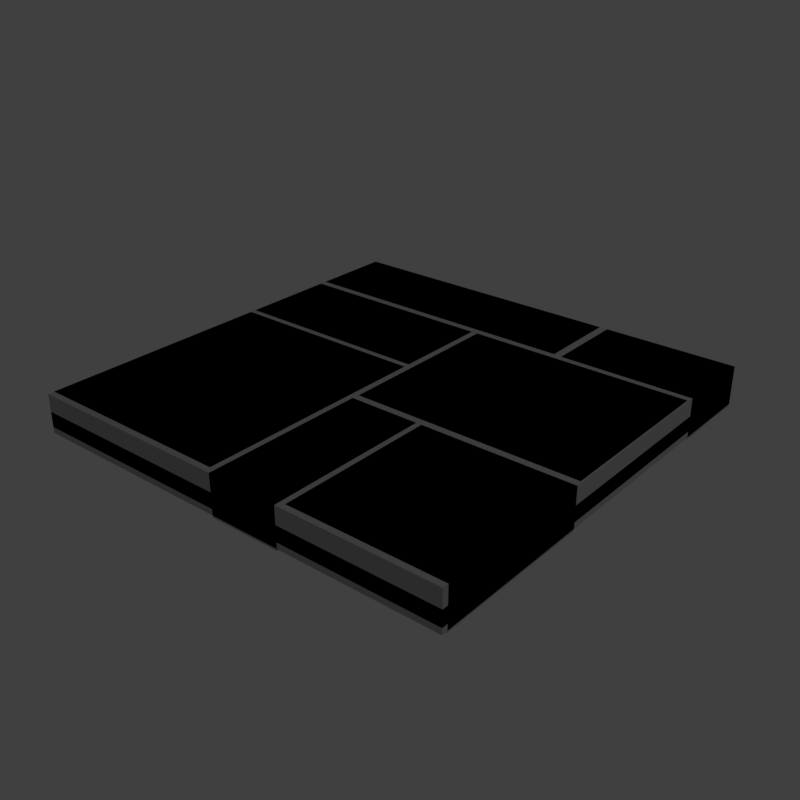 # Source: stoneFloorCleanTiles1.blend  (saved by Blender 2.79.0; exported with 4.5.12 LTS)
import bpy
from mathutils import Matrix  # noqa: F401  (used for matrix-valued properties, if any)

bpy.ops.wm.read_factory_settings(use_empty=True)
scene = bpy.context.scene
scene.name = 'Scene'

# ---- collections
col_collection_1 = bpy.data.collections.new('Collection 1'); scene.collection.children.link(col_collection_1)

# ---- materials (node trees are filled in below, after node groups)
mat_stonefloorcleantile = bpy.data.materials.new('stoneFloorCleanTile')
mat_stonefloorcleantile.alpha_threshold = 0.0
mat_stonefloorcleantile.use_transparent_shadow = False
mat_stonefloorcleantile.diffuse_color = (0.4803, 0.4803, 0.4803, 1.0)
mat_stonefloorcleantile.roughness = 0.5

# ---- material node trees

# ---- world
world_world = bpy.data.worlds.new('World'); scene.world = world_world
world_world.color = (0.05088, 0.05088, 0.05088)
world_world.use_sun_shadow = False
world_world.sun_shadow_jitter_overblur = 0.0
world_world.cycles.sampling_method = 'MANUAL'

# ---- lights
light_lamp = bpy.data.lights.new('Lamp', 'POINT')
light_lamp.transmission_factor = 0.0
light_lamp.cutoff_distance = 30.0
light_lamp.energy = 100.0
light_lamp.shadow_buffer_clip_start = 1.001
light_lamp.shadow_soft_size = 0.1
light_lamp.shadow_maximum_resolution = 0.006
light_lamp.use_absolute_resolution = True

# ---- meshes
me_cube = bpy.data.meshes.new('Cube')
me_cube.from_pydata([(0.5, -0.5, -0.02546), (0.5, -0.5, 0.01), (0.1745, 0.3089, -0.04289), (-0.03301, 0.06828, -0.04289), (-0.03301, 0.2928, -0.04289), (-0.01875, -0.1068, -0.04289), (-0.01875, 0.2928, -0.04289), (0.4965, -0.1068, -0.04289), (0.4965, 0.2928, -0.04289), (-0.03301, -0.486, -0.04289), (-0.03301, 0.05503, -0.04289), (-0.02032, -0.5, -0.04289), (-0.02032, -0.1227, -0.04289), (0.1429, -0.5, -0.04289), (0.1429, -0.1227, -0.04289), (0.155, -0.4865, -0.04289), (0.155, -0.1227, -0.04289), (0.5, -0.4865, -0.04289), (0.5, -0.1227, -0.04289), (0.1745, 0.3089, 0.05), (-0.03301, 0.06828, 0.05), (-0.03301, 0.2928, 0.05), (-0.01875, -0.1068, 0.05), (-0.01875, 0.2928, 0.05), (0.4965, -0.1068, 0.05), (0.4965, 0.2928, 0.05), (-0.03301, -0.486, 0.05), (-0.03301, 0.05503, 0.05), (-0.02032, -0.5, 0.05), (-0.02032, -0.1227, 0.05), (0.1429, -0.5, 0.05), (0.1429, -0.1227, 0.05), (0.155, -0.4865, 0.05), (0.155, -0.1227, 0.05), (0.5, -0.4865, 0.05), (0.5, -0.1227, 0.05), (0.193, 0.3067, -0.04289), (0.5, 0.3067, -0.04289), (0.193, 0.3067, 0.05), (0.5, 0.3067, 0.05), (-0.5, 0.05503, 0.05), (-0.5, -0.5, -0.02546), (-0.5, 0.2928, 0.05), (0.193, 0.5, 0.05), (-0.5, 0.2928, -0.04289), (0.5, 0.5, -0.04289), (-0.5, 0.05503, -0.04289), (0.1745, 0.5, -0.04289), (0.193, 0.5, -0.04289), (0.5, 0.5, 0.05), (-0.5, -0.486, 0.05), (-0.5, -0.5, 0.01), (-0.5, 0.3089, -0.04289), (-0.5, 0.06828, 0.05), (-0.5, 0.06828, -0.04289), (0.1745, 0.5, 0.05), (-0.5, -0.486, -0.04289), (-0.5, 0.3089, 0.05), (-0.5, 0.5, 0.05), (0.5, 0.5, 0.01), (0.5, 0.5, -0.02546), (-0.5, 0.5, -0.02546), (-0.5, 0.5, 0.01), (-0.5, 0.5, -0.04151)], [], [(0, 1, 51, 41), (2, 19, 57, 52), (3, 20, 53, 54), (4, 21, 20, 3), (7, 24, 22, 5), (8, 25, 24, 7), (5, 22, 23, 6), (6, 23, 25, 8), (9, 26, 50, 56), (10, 27, 26, 9), (13, 30, 28, 11), (14, 31, 30, 13), (17, 34, 32, 15), (11, 28, 29, 12), (12, 29, 31, 14), (33, 32, 34, 35), (18, 35, 34, 17), (15, 32, 33, 16), (16, 33, 35, 18), (23, 22, 24, 25), (29, 28, 30, 31), (38, 36, 37, 39), (38, 39, 49, 43), (42, 53, 20, 21), (44, 42, 21, 4), (45, 49, 39, 37), (43, 48, 36, 38), (40, 50, 26, 27), (47, 55, 19, 2), (46, 40, 27, 10), (55, 58, 57, 19), (45, 48, 43, 49), (53, 42, 44, 54), (40, 46, 56, 50), (60, 61, 62, 59), (0, 60, 59, 1), (1, 59, 62, 51), (51, 62, 61, 41), (52, 57, 58, 63), (47, 63, 58, 55)])
_uv = me_cube.uv_layers.new(name='UVMap')
_uv.uv.foreach_set('vector', [0.7358, 0.2815, 0.7359, 0.2814, 0.7359, 0.2796, 0.7358, 0.2795, 0.738, 0.4351, 0.7037, 0.4582, 0.5993, 0.4651, 0.5647, 0.4378, 0.6837, 0.2987, 0.6506, 0.3229, 0.5878, 0.3269, 0.5454, 0.2975, 0.683, 0.3854, 0.6561, 0.3592, 0.6506, 0.3229, 0.6837, 0.2987, 0.9216, 0.2306, 0.8931, 0.2551, 0.8068, 0.2595, 0.7797, 0.2306, 0.931, 0.3537, 0.9039, 0.3248, 0.8931, 0.2551, 0.9216, 0.2306, 0.7797, 0.2306, 0.8068, 0.2595, 0.8176, 0.3292, 0.7891, 0.3537, 0.7891, 0.3537, 0.8176, 0.3292, 0.9039, 0.3248, 0.931, 0.3537, 0.5399, 0.1765, 0.5635, 0.1579, 0.6315, 0.1609, 0.6508, 0.1879, 0.5399, 0.05462, 0.5592, 0.08161, 0.5635, 0.1579, 0.5399, 0.1765, 0.8081, 0.07495, 0.7899, 0.0938, 0.7725, 0.09471, 0.7577, 0.06861, 0.8081, 0.1537, 0.7933, 0.1276, 0.7899, 0.0938, 0.8081, 0.07495, 0.8798, 0.0489, 0.8951, 0.06828, 0.8947, 0.1053, 0.8731, 0.1212, 0.7577, 0.06861, 0.7725, 0.09471, 0.7759, 0.1285, 0.7577, 0.1473, 0.7577, 0.1473, 0.7759, 0.1285, 0.7933, 0.1276, 0.8081, 0.1537, 0.8298, 0.1862, 0.8298, 0.009161, 0.9977, 0.009161, 0.9977, 0.1862, 0.9552, 0.0489, 0.9336, 0.06482, 0.8951, 0.06828, 0.8798, 0.0489, 0.8731, 0.1212, 0.8947, 0.1053, 0.9332, 0.1018, 0.9485, 0.1212, 0.9485, 0.1212, 0.9332, 0.1018, 0.9336, 0.06482, 0.9552, 0.0489, 0.7441, 0.3937, 0.7441, 0.1993, 0.9948, 0.1993, 0.9948, 0.3937, 0.7409, 0.1861, 0.7409, 0.002525, 0.8204, 0.002525, 0.8204, 0.1861, 0.915, 0.447, 0.8877, 0.4252, 0.9704, 0.4208, 0.9455, 0.441, 0.8486, 0.4047, 0.9979, 0.4047, 0.9979, 0.4987, 0.8486, 0.4987, 0.5031, 0.3949, 0.5031, 0.2856, 0.7304, 0.2856, 0.7304, 0.3949, 0.5655, 0.3854, 0.5886, 0.3635, 0.6561, 0.3592, 0.683, 0.3854, 0.9703, 0.4786, 0.9489, 0.4634, 0.9455, 0.441, 0.9704, 0.4208, 0.9189, 0.4678, 0.8877, 0.5032, 0.8877, 0.4252, 0.915, 0.447, 0.5031, 0.2739, 0.5031, 0.01063, 0.7304, 0.01063, 0.7304, 0.2739, 0.738, 0.5119, 0.7103, 0.493, 0.7037, 0.4582, 0.738, 0.4351, 0.6508, 0.06596, 0.6273, 0.0846, 0.5592, 0.08161, 0.5399, 0.05462, 0.8328, 0.4987, 0.5045, 0.4987, 0.5045, 0.4057, 0.8328, 0.4057, 0.9703, 0.4786, 0.8877, 0.5032, 0.9189, 0.4678, 0.9489, 0.4634, 0.5878, 0.3269, 0.5886, 0.3635, 0.5655, 0.3854, 0.5454, 0.2975, 0.6273, 0.0846, 0.6508, 0.06596, 0.6508, 0.1879, 0.6315, 0.1609, 0.7378, 0.2814, 0.7379, 0.2793, 0.7378, 0.2794, 0.7377, 0.2813, 0.7358, 0.2815, 0.7378, 0.2814, 0.7377, 0.2813, 0.7359, 0.2814, 0.7359, 0.2814, 0.7377, 0.2813, 0.7378, 0.2794, 0.7359, 0.2796, 0.7359, 0.2796, 0.7378, 0.2794, 0.7379, 0.2793, 0.7358, 0.2795, 0.5647, 0.4378, 0.5993, 0.4651, 0.6064, 0.5005, 0.5647, 0.5357, 0.738, 0.5119, 0.5647, 0.5357, 0.6064, 0.5005, 0.7103, 0.493])
_ca = me_cube.color_attributes.new('Col', 'BYTE_COLOR', 'CORNER')
_ca.data.foreach_set('color', [0.05127, 0.05127, 0.05127, 1.0, 0.05127, 0.05127, 0.05127, 1.0, 0.05127, 0.05127, 0.05127, 1.0, 0.05127, 0.05127, 0.05127, 1.0, 0.2051, 0.2051, 0.2051, 1.0, 0.2051, 0.2051, 0.2051, 1.0, 0.2051, 0.2051, 0.2051, 1.0, 0.2051, 0.2051, 0.2051, 1.0, 0.3278, 0.3278, 0.3278, 1.0, 0.3278, 0.3278, 0.3278, 1.0, 0.3278, 0.3278, 0.3278, 1.0, 0.3278, 0.3278, 0.3278, 1.0, 0.3278, 0.3278, 0.3278, 1.0, 0.3278, 0.3278, 0.3278, 1.0, 0.3278, 0.3278, 0.3278, 1.0, 0.3278, 0.3278, 0.3278, 1.0, 0.4969, 0.4969, 0.4969, 1.0, 0.4969, 0.4969, 0.4969, 1.0, 0.4969, 0.4969, 0.4969, 1.0, 0.4969, 0.4969, 0.4969, 1.0, 0.4969, 0.4969, 0.4969, 1.0, 0.4969, 0.4969, 0.4969, 1.0, 0.4969, 0.4969, 0.4969, 1.0, 0.4969, 0.4969, 0.4969, 1.0, 0.4969, 0.4969, 0.4969, 1.0, 0.4969, 0.4969, 0.4969, 1.0, 0.4969, 0.4969, 0.4969, 1.0, 0.4969, 0.4969, 0.4969, 1.0, 0.4969, 0.4969, 0.4969, 1.0, 0.4969, 0.4969, 0.4969, 1.0, 0.4969, 0.4969, 0.4969, 1.0, 0.4969, 0.4969, 0.4969, 1.0, 0.4735, 0.4735, 0.4735, 1.0, 0.4735, 0.4735, 0.4735, 1.0, 0.4735, 0.4735, 0.4735, 1.0, 0.4735, 0.4735, 0.4735, 1.0, 0.4735, 0.4735, 0.4735, 1.0, 0.4735, 0.4735, 0.4735, 1.0, 0.4735, 0.4735, 0.4735, 1.0, 0.4735, 0.4735, 0.4735, 1.0, 0.2831, 0.2831, 0.2831, 1.0, 0.2831, 0.2831, 0.2831, 1.0, 0.2831, 0.2831, 0.2831, 1.0, 0.2831, 0.2831, 0.2831, 1.0, 0.2831, 0.2831, 0.2831, 1.0, 0.2831, 0.2831, 0.2831, 1.0, 0.2831, 0.2831, 0.2831, 1.0, 0.2831, 0.2831, 0.2831, 1.0, 0.3095, 0.3095, 0.3095, 1.0, 0.3095, 0.3095, 0.3095, 1.0, 0.3095, 0.3095, 0.3095, 1.0, 0.3095, 0.3095, 0.3095, 1.0, 0.2831, 0.2831, 0.2831, 1.0, 0.2831, 0.2831, 0.2831, 1.0, 0.2831, 0.2831, 0.2831, 1.0, 0.2831, 0.2831, 0.2831, 1.0, 0.2831, 0.2831, 0.2831, 1.0, 0.2831, 0.2831, 0.2831, 1.0, 0.2831, 0.2831, 0.2831, 1.0, 0.2831, 0.2831, 0.2831, 1.0, 0.3095, 0.3095, 0.3095, 1.0, 0.3095, 0.3095, 0.3095, 1.0, 0.3095, 0.3095, 0.3095, 1.0, 0.3095, 0.3095, 0.3095, 1.0, 0.3095, 0.3095, 0.3095, 1.0, 0.3095, 0.3095, 0.3095, 1.0, 0.3095, 0.3095, 0.3095, 1.0, 0.3095, 0.3095, 0.3095, 1.0, 0.3095, 0.3095, 0.3095, 1.0, 0.3095, 0.3095, 0.3095, 1.0, 0.3095, 0.3095, 0.3095, 1.0, 0.3095, 0.3095, 0.3095, 1.0, 0.3095, 0.3095, 0.3095, 1.0, 0.3095, 0.3095, 0.3095, 1.0, 0.3095, 0.3095, 0.3095, 1.0, 0.3095, 0.3095, 0.3095, 1.0, 0.4969, 0.4969, 0.4969, 1.0, 0.4969, 0.4969, 0.4969, 1.0, 0.4969, 0.4969, 0.4969, 1.0, 0.4969, 0.4969, 0.4969, 1.0, 0.2831, 0.2831, 0.2831, 1.0, 0.2831, 0.2831, 0.2831, 1.0, 0.2831, 0.2831, 0.2831, 1.0, 0.2831, 0.2831, 0.2831, 1.0, 0.3095, 0.3095, 0.3095, 1.0, 0.3095, 0.3095, 0.3095, 1.0, 0.3095, 0.3095, 0.3095, 1.0, 0.3095, 0.3095, 0.3095, 1.0, 0.3095, 0.3095, 0.3095, 1.0, 0.3095, 0.3095, 0.3095, 1.0, 0.3095, 0.3095, 0.3095, 1.0, 0.3095, 0.3095, 0.3095, 1.0, 0.3278, 0.3278, 0.3278, 1.0, 0.3278, 0.3278, 0.3278, 1.0, 0.3278, 0.3278, 0.3278, 1.0, 0.3278, 0.3278, 0.3278, 1.0, 0.3278, 0.3278, 0.3278, 1.0, 0.3278, 0.3278, 0.3278, 1.0, 0.3278, 0.3278, 0.3278, 1.0, 0.3278, 0.3278, 0.3278, 1.0, 0.3095, 0.3095, 0.3095, 1.0, 0.3095, 0.3095, 0.3095, 1.0, 0.3095, 0.3095, 0.3095, 1.0, 0.3095, 0.3095, 0.3095, 1.0, 0.3095, 0.3095, 0.3095, 1.0, 0.3095, 0.3095, 0.3095, 1.0, 0.3095, 0.3095, 0.3095, 1.0, 0.3095, 0.3095, 0.3095, 1.0, 0.4735, 0.4735, 0.4735, 1.0, 0.4735, 0.4735, 0.4735, 1.0, 0.4735, 0.4735, 0.4735, 1.0, 0.4735, 0.4735, 0.4735, 1.0, 0.2051, 0.2051, 0.2051, 1.0, 0.2051, 0.2051, 0.2051, 1.0, 0.2051, 0.2051, 0.2051, 1.0, 0.2051, 0.2051, 0.2051, 1.0, 0.4735, 0.4735, 0.4735, 1.0, 0.4735, 0.4735, 0.4735, 1.0, 0.4735, 0.4735, 0.4735, 1.0, 0.4735, 0.4735, 0.4735, 1.0, 0.2051, 0.2051, 0.2051, 1.0, 0.2051, 0.2051, 0.2051, 1.0, 0.2051, 0.2051, 0.2051, 1.0, 0.2051, 0.2051, 0.2051, 1.0, 0.3095, 0.3095, 0.3095, 1.0, 0.3095, 0.3095, 0.3095, 1.0, 0.3095, 0.3095, 0.3095, 1.0, 0.3095, 0.3095, 0.3095, 1.0, 0.3278, 0.3278, 0.3278, 1.0, 0.3278, 0.3278, 0.3278, 1.0, 0.3278, 0.3278, 0.3278, 1.0, 0.3278, 0.3278, 0.3278, 1.0, 0.4735, 0.4735, 0.4735, 1.0, 0.4735, 0.4735, 0.4735, 1.0, 0.4735, 0.4735, 0.4735, 1.0, 0.4735, 0.4735, 0.4735, 1.0, 0.05127, 0.05127, 0.05127, 1.0, 0.05127, 0.05127, 0.05127, 1.0, 0.05127, 0.05127, 0.05127, 1.0, 0.05127, 0.05127, 0.05127, 1.0, 0.05127, 0.05127, 0.05127, 1.0, 0.05127, 0.05127, 0.05127, 1.0, 0.05127, 0.05127, 0.05127, 1.0, 0.05127, 0.05127, 0.05127, 1.0, 0.05127, 0.05127, 0.05127, 1.0, 0.05127, 0.05127, 0.05127, 1.0, 0.05127, 0.05127, 0.05127, 1.0, 0.05127, 0.05127, 0.05127, 1.0, 0.05127, 0.05127, 0.05127, 1.0, 0.05127, 0.05127, 0.05127, 1.0, 0.05127, 0.05127, 0.05127, 1.0, 0.05127, 0.05127, 0.05127, 1.0, 0.2051, 0.2051, 0.2051, 1.0, 0.2051, 0.2051, 0.2051, 1.0, 0.2051, 0.2051, 0.2051, 1.0, 0.2159, 0.2159, 0.2159, 1.0, 0.2051, 0.2051, 0.2051, 1.0, 0.2159, 0.2159, 0.2159, 1.0, 0.2051, 0.2051, 0.2051, 1.0, 0.2051, 0.2051, 0.2051, 1.0])
me_cube.materials.append(mat_stonefloorcleantile)
me_cube.use_remesh_preserve_volume = False
me_cube.use_remesh_preserve_attributes = False
me_cube.use_mirror_vertex_groups = False
me_cube.use_paint_bone_selection = False
me_cube.use_paint_mask = True
me_cube.update()
me_cube_001 = bpy.data.meshes.new('Cube.001')
me_cube_001.from_pydata([(-0.5, -0.5, -0.03901), (-0.5, -0.5, 0.05), (-0.5, 0.5, -0.03901), (-0.5, 0.5, 0.05), (0.5, -0.5, -0.03901), (0.5, -0.5, 0.05), (0.5, 0.5, -0.03901), (0.5, 0.5, 0.05)], [], [(0, 1, 3, 2), (2, 3, 7, 6), (6, 7, 5, 4), (4, 5, 1, 0), (7, 3, 1, 5)])
_uv = me_cube_001.uv_layers.new(name='UVMap')
_uv.uv.foreach_set('vector', [0.4556, 0.0, 0.5, 0.0, 0.5, 0.5, 0.4556, 0.5, 0.5, 0.5444, 0.5, 0.5, 1.0, 0.5, 1.0, 0.5444, 1.044, 0.5, 1.0, 0.5, 1.0, 0.0, 1.044, 0.0, 1.0, -0.04443, 1.0, 0.0, 0.5, 0.0, 0.5, -0.04443, 1.0, 0.5, 0.5, 0.5, 0.5, 0.0, 1.0, 0.0])
me_cube_001.materials.append(mat_stonefloorcleantile)
me_cube_001.use_remesh_preserve_volume = False
me_cube_001.use_remesh_preserve_attributes = False
me_cube_001.use_mirror_vertex_groups = False
me_cube_001.update()

# ---- objects
ob_stonefloorcleantiles1_lod0 = bpy.data.objects.new('stoneFloorCleanTiles1_LOD0', me_cube)
ob_lamp = bpy.data.objects.new('Lamp', light_lamp)
ob_stonefloorcleantile1_lod1 = bpy.data.objects.new('stoneFloorCleanTile1_LOD1', me_cube_001)

# ---- transforms, parenting, visibility, modifiers, constraints
ob_stonefloorcleantiles1_lod0.location = (0.0, 0.0, 0.0)
ob_stonefloorcleantiles1_lod0.lineart.crease_threshold = 0.0
ob_lamp.location = (4.076, 1.005, 5.904)
ob_lamp.rotation_euler = (0.6503, 0.05522, 1.866)
ob_lamp.lock_rotations_4d = False
ob_lamp.empty_display_type = 'ARROWS'
ob_lamp.color = (0.0, 0.0, 0.0, 0.0)
ob_lamp.lineart.crease_threshold = 0.0
ob_stonefloorcleantile1_lod1.location = (0.0, 0.0, 0.0)
ob_stonefloorcleantile1_lod1.lineart.crease_threshold = 0.0

# ---- collection membership
col_collection_1.objects.link(ob_stonefloorcleantiles1_lod0)
col_collection_1.objects.link(ob_lamp)
col_collection_1.objects.link(ob_stonefloorcleantile1_lod1)

# ---- scene / render settings (as saved in the file)
scene.frame_start = 1; scene.frame_end = 250; scene.frame_set(1)
scene.render.engine = 'BLENDER_EEVEE_NEXT'
scene.render.resolution_x = 2048
scene.render.resolution_y = 2048
scene.render.dither_intensity = 0.0
scene.render.use_bake_selected_to_active = True
scene.cycles.use_denoising = False
scene.cycles.samples = 128
scene.cycles.sampling_pattern = 'TABULATED_SOBOL'
scene.cycles.use_adaptive_sampling = False
scene.cycles.use_light_tree = False
scene.cycles.blur_glossy = 0.0
scene.cycles.sample_clamp_indirect = 0.0
scene.view_settings.view_transform = 'Standard'
bpy.context.view_layer.update()

# ---- added for rendering (the .blend has no active camera): camera
cam_auto = bpy.data.cameras.new('AutoCamera')
cam_auto.lens = 50.0
cam_auto.sensor_width = 36.0
cam_auto.clip_end = 1000.0
ob_auto_camera = bpy.data.objects.new('AutoCamera', cam_auto)
scene.collection.objects.link(ob_auto_camera)
ob_auto_camera.location = (1.31128, -1.57354, 1.05258)
ob_auto_camera.rotation_euler = (1.09748, -7.21219e-08, 0.694738)
scene.camera = ob_auto_camera
bpy.context.view_layer.update()
